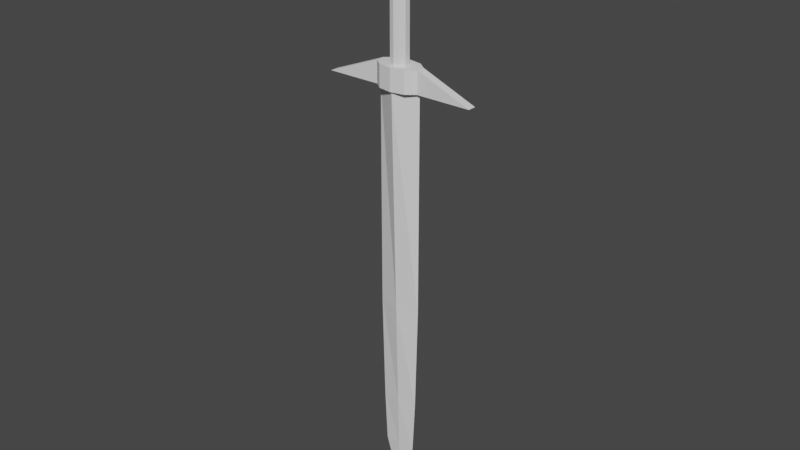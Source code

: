 # Source: Sword_V1.0.blend  (saved by Blender 2.90.8; exported with 4.5.12 LTS)
import bpy
from mathutils import Matrix  # noqa: F401  (used for matrix-valued properties, if any)

bpy.ops.wm.read_factory_settings(use_empty=True)
scene = bpy.context.scene
scene.name = 'Scene'

# ---- collections
col_collection = bpy.data.collections.new('Collection'); scene.collection.children.link(col_collection)

# ---- materials (node trees are filled in below, after node groups)
mat_material = bpy.data.materials.new('Material')
mat_material.alpha_threshold = 0.0
mat_material.use_transparent_shadow = False
mat_material.line_color = (0.0, 0.0, 0.0, 1.0)

# ---- material node trees
mat_material.use_nodes = True; mat_material.node_tree.nodes.clear()
_N = mat_material.node_tree.nodes; _L = mat_material.node_tree.links
n0 = _N.new('ShaderNodeOutputMaterial'); n0.name = 'Material Output'; n0.location = (300, 300)
n1 = _N.new('ShaderNodeBsdfPrincipled'); n1.name = 'Principled BSDF'; n1.location = (10, 300)
n1.distribution = 'GGX'
n1.subsurface_method = 'BURLEY'
n1.inputs[2].default_value = 0.4
n1.inputs[3].default_value = 1.45
n1.inputs[27].default_value = (0.0, 0.0, 0.0, 1.0)
n1.inputs[28].default_value = 1.0
_L.new(n1.outputs[0], n0.inputs[0])
n0.is_active_output = True

# ---- world
world_world = bpy.data.worlds.new('World'); scene.world = world_world
world_world.use_nodes = True; world_world.node_tree.nodes.clear()
_N = world_world.node_tree.nodes; _L = world_world.node_tree.links
n0 = _N.new('ShaderNodeOutputWorld'); n0.name = 'World Output'; n0.location = (300, 300)
n1 = _N.new('ShaderNodeBackground'); n1.name = 'Background'; n1.location = (10, 300)
n1.inputs[0].default_value = (0.05088, 0.05088, 0.05088, 1.0)
_L.new(n1.outputs[0], n0.inputs[0])
n0.is_active_output = True
world_world.color = (0.05088, 0.05088, 0.05088)
world_world.use_sun_shadow = False
world_world.sun_shadow_jitter_overblur = 0.0

# ---- meshes
me_cube = bpy.data.meshes.new('Cube')
me_cube.from_pydata([(0.04, 0.0, 0.605), (0.0, 0.0, -0.195), (0.04, 0.0, 0.605), (0.0, 0.0, -0.195), (-0.04, 0.0, 0.605), (0.0, 0.0, -0.195), (-0.04, 0.0, 0.605), (0.0, 0.0, -0.195), (0.0, 0.0, -0.195), (0.04, 0.0, 0.605), (-0.04, 0.0, 0.605), (0.0, 0.0, -0.195), (1.223e-05, 0.0, -0.195), (1.223e-05, -0.021, 0.605), (1.223e-05, 0.0, -0.195), (1.223e-05, 0.02, 0.605), (1.223e-05, 0.0, -0.195), (1.223e-05, 0.0, 0.605), (0.04, 0.0, 0.205), (-0.04, 0.0, 0.205), (0.04, 0.0, 0.205), (-0.04, 0.0, 0.205), (0.04, 0.0, 0.205), (-0.04, 0.0, 0.205), (1.223e-05, 0.01, 0.205), (1.223e-05, -0.0105, 0.205), (0.035, 0.0, 0.005), (0.035, 0.0, 0.005), (-0.035, 0.0, 0.005), (0.035, 0.0, 0.005), (-0.035, 0.0, 0.005), (1.223e-05, 0.005, 0.005), (1.223e-05, -0.00525, 0.005), (-0.035, 0.0, 0.005), (0.03, 0.0, -0.095), (0.03, 0.0, -0.095), (-0.03, 0.0, -0.095), (0.03, 0.0, -0.095), (-0.03, 0.0, -0.095), (1.223e-05, 0.0025, -0.095), (1.223e-05, -0.002625, -0.095), (-0.03, 0.0, -0.095)], [], [(17, 10, 6, 13), (25, 13, 6, 19), (23, 10, 4, 21), (16, 11, 3, 14), (22, 9, 2, 20), (24, 15, 0, 18), (18, 0, 9, 22), (12, 1, 11, 16), (19, 6, 10, 23), (15, 4, 10, 17), (0, 15, 17, 9), (5, 12, 16, 8), (21, 4, 15, 24), (8, 16, 14, 7), (20, 2, 13, 25), (9, 17, 13, 2), (27, 20, 25, 32), (28, 21, 24, 31), (33, 19, 23, 30), (26, 18, 22, 29), (31, 24, 18, 26), (29, 22, 20, 27), (30, 23, 21, 28), (32, 25, 19, 33), (40, 32, 33, 41), (38, 30, 28, 36), (37, 29, 27, 35), (39, 31, 26, 34), (34, 26, 29, 37), (41, 33, 30, 38), (36, 28, 31, 39), (35, 27, 32, 40), (3, 35, 40, 14), (5, 36, 39, 12), (7, 41, 38, 8), (1, 34, 37, 11), (12, 39, 34, 1), (11, 37, 35, 3), (8, 38, 36, 5), (14, 40, 41, 7)])
_uv = me_cube.uv_layers.new(name='UVMap')
_uv.uv.foreach_set('vector', [0.75, 0.625, 0.875, 0.625, 0.875, 0.75, 0.75, 0.75, 0.5, 0.875, 0.625, 0.875, 0.625, 1.0, 0.5, 1.0, 0.875, 0.5, 0.875, 0.5, 0.875, 0.5, 0.875, 0.5, 0.25, 0.625, 0.375, 0.625, 0.375, 0.75, 0.25, 0.75, 0.625, 0.75, 0.625, 0.75, 0.625, 0.75, 0.625, 0.75, 0.5, 0.375, 0.625, 0.375, 0.625, 0.5, 0.5, 0.5, 0.625, 0.625, 0.625, 0.625, 0.625, 0.625, 0.625, 0.625, 0.25, 0.5, 0.375, 0.5, 0.375, 0.625, 0.25, 0.625, 0.875, 0.625, 0.875, 0.625, 0.875, 0.625, 0.875, 0.625, 0.75, 0.5, 0.875, 0.5, 0.875, 0.625, 0.75, 0.625, 0.625, 0.5, 0.75, 0.5, 0.75, 0.625, 0.625, 0.625, 0.125, 0.5, 0.25, 0.5, 0.25, 0.625, 0.125, 0.625, 0.5, 0.25, 0.625, 0.25, 0.625, 0.375, 0.5, 0.375, 0.125, 0.625, 0.25, 0.625, 0.25, 0.75, 0.125, 0.75, 0.5, 0.75, 0.625, 0.75, 0.625, 0.875, 0.5, 0.875, 0.625, 0.625, 0.75, 0.625, 0.75, 0.75, 0.625, 0.75, 0.4375, 0.75, 0.5, 0.75, 0.5, 0.875, 0.4375, 0.875, 0.4375, 0.25, 0.5, 0.25, 0.5, 0.375, 0.4375, 0.375, 0.4375, 1.0, 0.5, 1.0, 0.5, 1.0, 0.4375, 1.0, 0.4375, 0.5, 0.5, 0.5, 0.5, 0.5, 0.4375, 0.5, 0.4375, 0.375, 0.5, 0.375, 0.5, 0.5, 0.4375, 0.5, 0.4375, 0.75, 0.5, 0.75, 0.5, 0.75, 0.4375, 0.75, 0.4375, 0.25, 0.5, 0.25, 0.5, 0.25, 0.4375, 0.25, 0.4375, 0.875, 0.5, 0.875, 0.5, 1.0, 0.4375, 1.0, 0.4063, 0.875, 0.4375, 0.875, 0.4375, 1.0, 0.4062, 1.0, 0.4062, 0.25, 0.4375, 0.25, 0.4375, 0.25, 0.4062, 0.25, 0.4062, 0.75, 0.4375, 0.75, 0.4375, 0.75, 0.4062, 0.75, 0.4062, 0.375, 0.4375, 0.375, 0.4375, 0.5, 0.4062, 0.5, 0.4062, 0.5, 0.4375, 0.5, 0.4375, 0.5, 0.4062, 0.5, 0.4062, 1.0, 0.4375, 1.0, 0.4375, 1.0, 0.4062, 1.0, 0.4062, 0.25, 0.4375, 0.25, 0.4375, 0.375, 0.4062, 0.375, 0.4062, 0.75, 0.4375, 0.75, 0.4375, 0.875, 0.4063, 0.875, 0.375, 0.75, 0.4062, 0.75, 0.4063, 0.875, 0.375, 0.875, 0.375, 0.25, 0.4062, 0.25, 0.4062, 0.375, 0.375, 0.375, 0.375, 1.0, 0.4062, 1.0, 0.4062, 1.0, 0.375, 1.0, 0.375, 0.5, 0.4062, 0.5, 0.4062, 0.5, 0.375, 0.5, 0.375, 0.375, 0.4062, 0.375, 0.4062, 0.5, 0.375, 0.5, 0.375, 0.75, 0.4062, 0.75, 0.4062, 0.75, 0.375, 0.75, 0.375, 0.25, 0.4062, 0.25, 0.4062, 0.25, 0.375, 0.25, 0.375, 0.875, 0.4063, 0.875, 0.4062, 1.0, 0.375, 1.0])
me_cube.materials.append(mat_material)
me_cube.use_remesh_preserve_volume = False
me_cube.use_remesh_preserve_attributes = False
me_cube.use_mirror_vertex_groups = False
me_cube.update()
me_cylinder = bpy.data.meshes.new('Cylinder')
me_cylinder.from_pydata([(0.0, 0.025, 0.605), (0.0, 0.025, 0.645), (0.02527, 0.02023, 0.605), (0.02527, 0.02023, 0.645), (0.0409, 0.007725, 0.605), (0.0409, 0.007725, 0.645), (0.0409, -0.007725, 0.605), (0.0409, -0.007725, 0.645), (0.02527, -0.02023, 0.605), (0.02527, -0.02023, 0.645), (-3.759e-09, -0.025, 0.605), (-3.759e-09, -0.025, 0.645), (-0.02527, -0.02023, 0.605), (-0.02527, -0.02023, 0.645), (-0.0409, -0.007725, 0.605), (-0.0409, -0.007725, 0.645), (-0.0409, 0.007725, 0.605), (-0.0409, 0.007725, 0.645), (-0.02527, 0.02023, 0.605), (-0.02527, 0.02023, 0.645), (0.1409, 0.007725, 0.605), (0.1409, 0.007725, 0.605), (0.1409, -0.007725, 0.605), (0.1409, -0.007725, 0.605), (-0.1409, -0.007725, 0.605), (-0.1409, -0.007725, 0.605), (-0.1409, 0.007725, 0.605), (-0.1409, 0.007725, 0.605)], [], [(0, 1, 3, 2), (2, 3, 5, 4), (6, 4, 21, 22), (6, 7, 9, 8), (8, 9, 11, 10), (10, 11, 13, 12), (12, 13, 15, 14), (15, 17, 27, 24), (3, 1, 19, 17, 15, 13, 11, 9, 7, 5), (16, 17, 19, 18), (18, 19, 1, 0), (0, 2, 4, 6, 8, 10, 12, 14, 16, 18), (21, 20, 23, 22), (5, 7, 23, 20), (4, 5, 20, 21), (7, 6, 22, 23), (25, 24, 27, 26), (14, 15, 24, 25), (17, 16, 26, 27), (16, 14, 25, 26)])
_uv = me_cylinder.uv_layers.new(name='UVMap')
_uv.uv.foreach_set('vector', [1.0, 0.5, 1.0, 1.0, 0.9, 1.0, 0.9, 0.5, 0.9, 0.5, 0.9, 1.0, 0.8, 1.0, 0.8, 0.5, 0.9783, 0.1758, 0.9783, 0.3242, 0.9783, 0.3242, 0.9783, 0.1758, 0.7, 0.5, 0.7, 1.0, 0.6, 1.0, 0.6, 0.5, 0.6, 0.5, 0.6, 1.0, 0.5, 1.0, 0.5, 0.5, 0.5, 0.5, 0.5, 1.0, 0.4, 1.0, 0.4, 0.5, 0.4, 0.5, 0.4, 1.0, 0.3, 1.0, 0.3, 0.5, 0.02175, 0.1758, 0.02175, 0.3242, 0.02175, 0.3242, 0.02175, 0.1758, 0.3911, 0.4442, 0.25, 0.49, 0.1089, 0.4442, 0.02175, 0.3242, 0.02175, 0.1758, 0.1089, 0.05584, 0.25, 0.01, 0.3911, 0.05584, 0.4783, 0.1758, 0.4783, 0.3242, 0.2, 0.5, 0.2, 1.0, 0.1, 1.0, 0.1, 0.5, 0.1, 0.5, 0.1, 1.0, -7.451e-08, 1.0, -7.451e-08, 0.5, 0.75, 0.49, 0.8911, 0.4442, 0.9783, 0.3242, 0.9783, 0.1758, 0.8911, 0.05584, 0.75, 0.01, 0.6089, 0.05584, 0.5217, 0.1758, 0.5217, 0.3242, 0.6089, 0.4442, 0.8, 0.5, 0.8, 1.0, 0.7, 1.0, 0.7, 0.5, 0.4783, 0.3242, 0.4783, 0.1758, 0.4783, 0.1758, 0.4783, 0.3242, 0.8, 0.5, 0.8, 1.0, 0.8, 1.0, 0.8, 0.5, 0.7, 1.0, 0.7, 0.5, 0.7, 0.5, 0.7, 1.0, 0.3, 0.5, 0.3, 1.0, 0.2, 1.0, 0.2, 0.5, 0.3, 0.5, 0.3, 1.0, 0.3, 1.0, 0.3, 0.5, 0.2, 1.0, 0.2, 0.5, 0.2, 0.5, 0.2, 1.0, 0.5217, 0.3242, 0.5217, 0.1758, 0.5217, 0.1758, 0.5217, 0.3242])
me_cylinder.use_remesh_fix_poles = True
me_cylinder.use_remesh_preserve_attributes = False
me_cylinder.use_mirror_vertex_groups = False
me_cylinder.update()
me_cylinder_001 = bpy.data.meshes.new('Cylinder.001')
me_cylinder_001.from_pydata([(0.0, 0.016, 0.64), (0.0, 0.016, 0.85), (0.009405, 0.01294, 0.64), (0.009405, 0.01294, 0.85), (0.01522, 0.004944, 0.64), (0.01522, 0.004944, 0.85), (0.01522, -0.004944, 0.64), (0.01522, -0.004944, 0.85), (0.009405, -0.01294, 0.64), (0.009405, -0.01294, 0.85), (-1.399e-09, -0.016, 0.64), (-1.399e-09, -0.016, 0.85), (-0.009405, -0.01294, 0.64), (-0.009405, -0.01294, 0.85), (-0.01522, -0.004944, 0.64), (-0.01522, -0.004944, 0.85), (-0.01522, 0.004944, 0.64), (-0.01522, 0.004944, 0.85), (-0.009405, 0.01294, 0.64), (-0.009405, 0.01294, 0.85)], [], [(0, 1, 3, 2), (2, 3, 5, 4), (4, 5, 7, 6), (6, 7, 9, 8), (8, 9, 11, 10), (10, 11, 13, 12), (12, 13, 15, 14), (14, 15, 17, 16), (3, 1, 19, 17, 15, 13, 11, 9, 7, 5), (16, 17, 19, 18), (18, 19, 1, 0), (0, 2, 4, 6, 8, 10, 12, 14, 16, 18)])
_uv = me_cylinder_001.uv_layers.new(name='UVMap')
_uv.uv.foreach_set('vector', [1.0, 0.5, 1.0, 1.0, 0.9, 1.0, 0.9, 0.5, 0.9, 0.5, 0.9, 1.0, 0.8, 1.0, 0.8, 0.5, 0.8, 0.5, 0.8, 1.0, 0.7, 1.0, 0.7, 0.5, 0.7, 0.5, 0.7, 1.0, 0.6, 1.0, 0.6, 0.5, 0.6, 0.5, 0.6, 1.0, 0.5, 1.0, 0.5, 0.5, 0.5, 0.5, 0.5, 1.0, 0.4, 1.0, 0.4, 0.5, 0.4, 0.5, 0.4, 1.0, 0.3, 1.0, 0.3, 0.5, 0.3, 0.5, 0.3, 1.0, 0.2, 1.0, 0.2, 0.5, 0.3911, 0.4442, 0.25, 0.49, 0.1089, 0.4442, 0.02175, 0.3242, 0.02175, 0.1758, 0.1089, 0.05584, 0.25, 0.01, 0.3911, 0.05584, 0.4783, 0.1758, 0.4783, 0.3242, 0.2, 0.5, 0.2, 1.0, 0.1, 1.0, 0.1, 0.5, 0.1, 0.5, 0.1, 1.0, -7.451e-08, 1.0, -7.451e-08, 0.5, 0.75, 0.49, 0.8911, 0.4442, 0.9783, 0.3242, 0.9783, 0.1758, 0.8911, 0.05584, 0.75, 0.01, 0.6089, 0.05584, 0.5217, 0.1758, 0.5217, 0.3242, 0.6089, 0.4442])
me_cylinder_001.use_remesh_fix_poles = True
me_cylinder_001.use_remesh_preserve_attributes = False
me_cylinder_001.use_mirror_vertex_groups = False
me_cylinder_001.update()
me_cylinder_002 = bpy.data.meshes.new('Cylinder.002')
me_cylinder_002.from_pydata([(0.0, 0.013, 0.842), (0.007641, 0.01052, 0.842), (0.01236, 0.004017, 0.842), (0.01236, -0.004017, 0.842), (0.007641, -0.01052, 0.842), (-1.136e-09, -0.013, 0.842), (-0.007641, -0.01052, 0.842), (-0.01236, -0.004017, 0.842), (-0.01236, 0.004017, 0.842), (-0.007641, 0.01052, 0.842), (-2.325e-09, 0.003936, 0.918), (0.0, 0.013, 0.8928), (0.002313, 0.003184, 0.918), (0.007641, 0.01052, 0.8928), (0.003743, 0.001216, 0.918), (0.01236, 0.004017, 0.8928), (0.003743, -0.001216, 0.918), (0.01236, -0.004017, 0.8928), (0.002313, -0.003184, 0.918), (0.007641, -0.01052, 0.8928), (-1.937e-10, -0.003936, 0.918), (-1.136e-09, -0.013, 0.8928), (-0.002313, -0.003184, 0.918), (-0.007641, -0.01052, 0.8928), (-0.003743, -0.001216, 0.918), (-0.01236, -0.004017, 0.8928), (-0.003743, 0.001216, 0.918), (-0.01236, 0.004017, 0.8928), (-0.002313, 0.003184, 0.918), (-0.007641, 0.01052, 0.8928)], [], [(9, 29, 11, 0), (2, 15, 17, 3), (3, 17, 19, 4), (4, 19, 21, 5), (5, 21, 23, 6), (6, 23, 25, 7), (7, 25, 27, 8), (8, 27, 29, 9), (0, 11, 13, 1), (1, 13, 15, 2), (0, 1, 2, 3, 4, 5, 6, 7, 8, 9), (13, 11, 10, 12), (15, 13, 12, 14), (17, 15, 14, 16), (19, 17, 16, 18), (21, 19, 18, 20), (23, 21, 20, 22), (25, 23, 22, 24), (27, 25, 24, 26), (29, 27, 26, 28), (11, 29, 28, 10), (12, 10, 28, 26, 24, 22, 20, 18, 16, 14)])
_uv = me_cylinder_002.uv_layers.new(name='UVMap')
_uv.uv.foreach_set('vector', [0.1, 0.5, 0.1, 0.8342, -7.451e-08, 0.8342, -7.451e-08, 0.5, 0.8, 0.5, 0.8, 0.8342, 0.7, 0.8342, 0.7, 0.5, 0.7, 0.5, 0.7, 0.8342, 0.6, 0.8342, 0.6, 0.5, 0.6, 0.5, 0.6, 0.8342, 0.5, 0.8342, 0.5, 0.5, 0.5, 0.5, 0.5, 0.8342, 0.4, 0.8342, 0.4, 0.5, 0.4, 0.5, 0.4, 0.8342, 0.3, 0.8342, 0.3, 0.5, 0.3, 0.5, 0.3, 0.8342, 0.2, 0.8342, 0.2, 0.5, 0.2, 0.5, 0.2, 0.8342, 0.1, 0.8342, 0.1, 0.5, 1.0, 0.5, 1.0, 0.8342, 0.9, 0.8342, 0.9, 0.5, 0.9, 0.5, 0.9, 0.8342, 0.8, 0.8342, 0.8, 0.5, 0.75, 0.49, 0.8911, 0.4442, 0.9783, 0.3242, 0.9783, 0.1758, 0.8911, 0.05584, 0.75, 0.01, 0.6089, 0.05584, 0.5217, 0.1758, 0.5217, 0.3242, 0.6089, 0.4442, 0.9, 0.8342, 1.0, 0.8342, 0.9651, 1.0, 0.9349, 1.0, 0.8, 0.8342, 0.9, 0.8342, 0.8651, 1.0, 0.8349, 1.0, 0.7, 0.8342, 0.8, 0.8342, 0.7651, 1.0, 0.7349, 1.0, 0.6, 0.8342, 0.7, 0.8342, 0.6651, 1.0, 0.6349, 1.0, 0.5, 0.8342, 0.6, 0.8342, 0.5651, 1.0, 0.5349, 1.0, 0.4, 0.8342, 0.5, 0.8342, 0.4651, 1.0, 0.4349, 1.0, 0.3, 0.8342, 0.4, 0.8342, 0.3651, 1.0, 0.3349, 1.0, 0.2, 0.8342, 0.3, 0.8342, 0.2651, 1.0, 0.2349, 1.0, 0.1, 0.8342, 0.2, 0.8342, 0.1651, 1.0, 0.1349, 1.0, -7.451e-08, 0.8342, 0.1, 0.8342, 0.06514, 1.0, 0.03486, 1.0, 0.2927, 0.3088, 0.25, 0.3227, 0.2073, 0.3088, 0.1809, 0.2725, 0.1809, 0.2275, 0.2073, 0.1912, 0.25, 0.1773, 0.2927, 0.1912, 0.3191, 0.2275, 0.3191, 0.2725])
me_cylinder_002.use_remesh_fix_poles = True
me_cylinder_002.use_remesh_preserve_attributes = False
me_cylinder_002.use_mirror_vertex_groups = False
me_cylinder_002.update()

# ---- objects
ob_cube = bpy.data.objects.new('Cube', me_cube)
ob_cylinder = bpy.data.objects.new('Cylinder', me_cylinder)
ob_cylinder_001 = bpy.data.objects.new('Cylinder.001', me_cylinder_001)
ob_cylinder_002 = bpy.data.objects.new('Cylinder.002', me_cylinder_002)

# ---- transforms, parenting, visibility, modifiers, constraints
ob_cube.location = (0.0, 0.0, 0.0)
ob_cube.lock_rotations_4d = False
ob_cube.empty_display_type = 'ARROWS'
ob_cube.lineart.crease_threshold = 0.0
ob_cylinder.location = (0.0, 0.0, 0.0)
ob_cylinder.lineart.crease_threshold = 0.0
ob_cylinder_001.location = (0.0, 0.0, 0.0)
ob_cylinder_001.lineart.crease_threshold = 0.0
ob_cylinder_002.location = (0.0, 0.0, 0.0)
ob_cylinder_002.lineart.crease_threshold = 0.0

# ---- collection membership
col_collection.objects.link(ob_cube)
col_collection.objects.link(ob_cylinder)
col_collection.objects.link(ob_cylinder_001)
col_collection.objects.link(ob_cylinder_002)

# ---- scene / render settings (as saved in the file)
scene.frame_start = 1; scene.frame_end = 250; scene.frame_set(1)
scene.render.engine = 'BLENDER_EEVEE_NEXT'
scene.cycles.use_denoising = False
scene.cycles.samples = 128
scene.cycles.sampling_pattern = 'TABULATED_SOBOL'
scene.cycles.use_adaptive_sampling = False
scene.cycles.use_light_tree = False
scene.view_settings.view_transform = 'Filmic'
bpy.context.view_layer.update()

# ---- added for rendering (the .blend has no active camera and no usable light): camera, sun
cam_auto = bpy.data.cameras.new('AutoCamera')
cam_auto.lens = 50.0
cam_auto.sensor_width = 36.0
cam_auto.clip_end = 1000.0
ob_auto_camera = bpy.data.objects.new('AutoCamera', cam_auto)
scene.collection.objects.link(ob_auto_camera)
ob_auto_camera.location = (1.06327, -1.27593, 1.21212)
ob_auto_camera.rotation_euler = (1.09748, -7.21219e-08, 0.694738)
scene.camera = ob_auto_camera
light_auto_sun = bpy.data.lights.new('AutoSun', 'SUN')
light_auto_sun.energy = 3.0
light_auto_sun.angle = 0.0523599
ob_auto_sun = bpy.data.objects.new('AutoSun', light_auto_sun)
scene.collection.objects.link(ob_auto_sun)
ob_auto_sun.rotation_euler = (0.872665, 0.174533, 0.523599)
bpy.context.view_layer.update()
